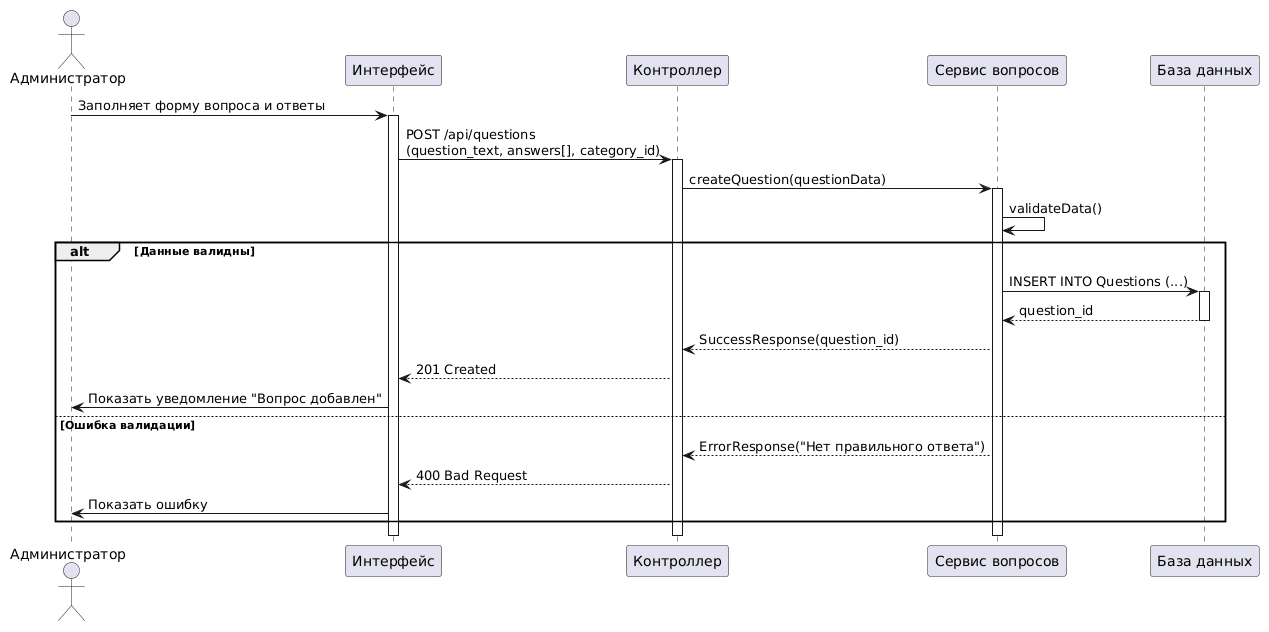

The diagram above was rendered by PlantUML. Its source (embedded in the PNG):
@startuml
actor "Администратор" as Admin
participant "Интерфейс" as UI
participant "Контроллер" as Controller
participant "Сервис вопросов" as QuestionService
participant "База данных" as DB

Admin -> UI: Заполняет форму вопроса и ответы
activate UI
UI -> Controller: POST /api/questions\n(question_text, answers[], category_id)
activate Controller
Controller -> QuestionService: createQuestion(questionData)
activate QuestionService
QuestionService -> QuestionService: validateData()

alt Данные валидны
    QuestionService -> DB: INSERT INTO Questions (...)
    activate DB
    DB --> QuestionService: question_id
    deactivate DB
    QuestionService --> Controller: SuccessResponse(question_id)
    Controller --> UI: 201 Created
    UI -> Admin: Показать уведомление "Вопрос добавлен"
else Ошибка валидации
    QuestionService --> Controller: ErrorResponse("Нет правильного ответа")
    Controller --> UI: 400 Bad Request
    UI -> Admin: Показать ошибку
end
deactivate QuestionService
deactivate Controller
deactivate UI
@enduml